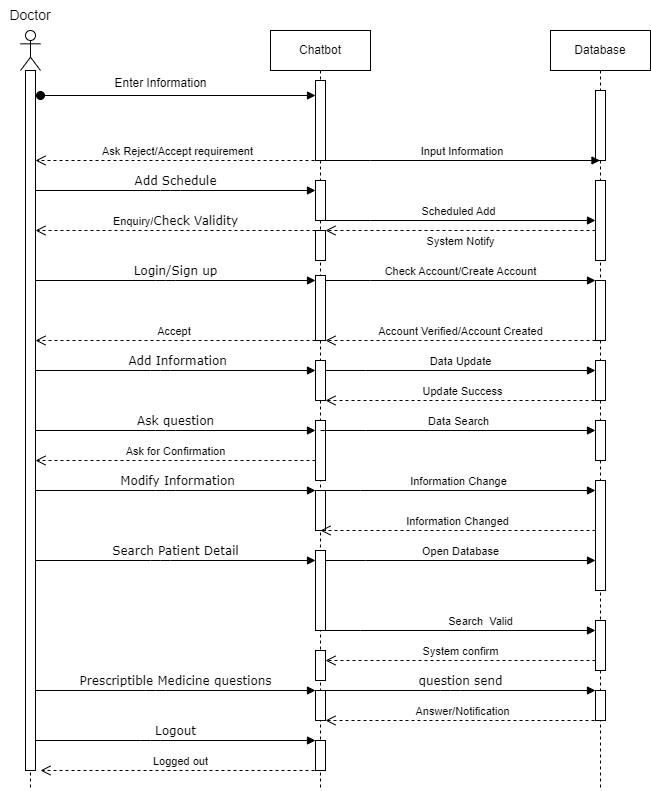

The diagram above was exported from draw.io. Its source (the exported page's mxGraphModel, read from the mxfile embedded in the PNG):
<mxGraphModel dx="1048" dy="551" grid="1" gridSize="10" guides="1" tooltips="1" connect="1" arrows="1" fold="1" page="1" pageScale="1" pageWidth="1654" pageHeight="2336" math="0" shadow="0">
  <root>
    <mxCell id="0" />
    <mxCell id="1" parent="0" />
    <mxCell id="Cd6tAJ6kRi1CeH-TYHkU-1" value="" style="shape=umlLifeline;perimeter=lifelinePerimeter;whiteSpace=wrap;html=1;container=1;dropTarget=0;collapsible=0;recursiveResize=0;outlineConnect=0;portConstraint=eastwest;newEdgeStyle={&quot;curved&quot;:0,&quot;rounded&quot;:0};participant=umlActor;" parent="1" vertex="1">
      <mxGeometry x="320" y="80" width="20" height="760" as="geometry" />
    </mxCell>
    <mxCell id="Cd6tAJ6kRi1CeH-TYHkU-2" value="" style="html=1;points=[[0,0,0,0,5],[0,1,0,0,-5],[1,0,0,0,5],[1,1,0,0,-5]];perimeter=orthogonalPerimeter;outlineConnect=0;targetShapes=umlLifeline;portConstraint=eastwest;newEdgeStyle={&quot;curved&quot;:0,&quot;rounded&quot;:0};" parent="Cd6tAJ6kRi1CeH-TYHkU-1" vertex="1">
      <mxGeometry x="5" y="40" width="10" height="700" as="geometry" />
    </mxCell>
    <mxCell id="Cd6tAJ6kRi1CeH-TYHkU-3" value="&lt;font style=&quot;font-size: 14px;&quot;&gt;Doctor&lt;/font&gt;" style="text;html=1;align=center;verticalAlign=middle;whiteSpace=wrap;rounded=0;" parent="1" vertex="1">
      <mxGeometry x="300" y="50" width="60" height="30" as="geometry" />
    </mxCell>
    <mxCell id="Cd6tAJ6kRi1CeH-TYHkU-4" value="Chatbot" style="shape=umlLifeline;perimeter=lifelinePerimeter;whiteSpace=wrap;html=1;container=1;dropTarget=0;collapsible=0;recursiveResize=0;outlineConnect=0;portConstraint=eastwest;newEdgeStyle={&quot;curved&quot;:0,&quot;rounded&quot;:0};" parent="1" vertex="1">
      <mxGeometry x="570" y="80" width="100" height="760" as="geometry" />
    </mxCell>
    <mxCell id="Cd6tAJ6kRi1CeH-TYHkU-5" value="" style="html=1;points=[[0,0,0,0,5],[0,1,0,0,-5],[1,0,0,0,5],[1,1,0,0,-5]];perimeter=orthogonalPerimeter;outlineConnect=0;targetShapes=umlLifeline;portConstraint=eastwest;newEdgeStyle={&quot;curved&quot;:0,&quot;rounded&quot;:0};" parent="Cd6tAJ6kRi1CeH-TYHkU-4" vertex="1">
      <mxGeometry x="45" y="50" width="10" height="80" as="geometry" />
    </mxCell>
    <mxCell id="Cd6tAJ6kRi1CeH-TYHkU-7" value="" style="html=1;points=[[0,0,0,0,5],[0,1,0,0,-5],[1,0,0,0,5],[1,1,0,0,-5]];perimeter=orthogonalPerimeter;outlineConnect=0;targetShapes=umlLifeline;portConstraint=eastwest;newEdgeStyle={&quot;curved&quot;:0,&quot;rounded&quot;:0};" parent="Cd6tAJ6kRi1CeH-TYHkU-4" vertex="1">
      <mxGeometry x="45" y="150" width="10" height="40" as="geometry" />
    </mxCell>
    <mxCell id="Cd6tAJ6kRi1CeH-TYHkU-8" value="" style="html=1;points=[[0,0,0,0,5],[0,1,0,0,-5],[1,0,0,0,5],[1,1,0,0,-5]];perimeter=orthogonalPerimeter;outlineConnect=0;targetShapes=umlLifeline;portConstraint=eastwest;newEdgeStyle={&quot;curved&quot;:0,&quot;rounded&quot;:0};" parent="Cd6tAJ6kRi1CeH-TYHkU-4" vertex="1">
      <mxGeometry x="45" y="245" width="10" height="65" as="geometry" />
    </mxCell>
    <mxCell id="Cd6tAJ6kRi1CeH-TYHkU-10" value="" style="html=1;points=[[0,0,0,0,5],[0,1,0,0,-5],[1,0,0,0,5],[1,1,0,0,-5]];perimeter=orthogonalPerimeter;outlineConnect=0;targetShapes=umlLifeline;portConstraint=eastwest;newEdgeStyle={&quot;curved&quot;:0,&quot;rounded&quot;:0};fontFamily=Helvetica;fontSize=11;fontColor=default;labelBackgroundColor=default;" parent="Cd6tAJ6kRi1CeH-TYHkU-4" vertex="1">
      <mxGeometry x="45" y="330" width="10" height="40" as="geometry" />
    </mxCell>
    <mxCell id="Cd6tAJ6kRi1CeH-TYHkU-11" value="" style="html=1;points=[[0,0,0,0,5],[0,1,0,0,-5],[1,0,0,0,5],[1,1,0,0,-5]];perimeter=orthogonalPerimeter;outlineConnect=0;targetShapes=umlLifeline;portConstraint=eastwest;newEdgeStyle={&quot;curved&quot;:0,&quot;rounded&quot;:0};fontFamily=Helvetica;fontSize=11;fontColor=default;labelBackgroundColor=default;" parent="Cd6tAJ6kRi1CeH-TYHkU-4" vertex="1">
      <mxGeometry x="45" y="390" width="10" height="60" as="geometry" />
    </mxCell>
    <mxCell id="Cd6tAJ6kRi1CeH-TYHkU-12" value="" style="html=1;points=[[0,0,0,0,5],[0,1,0,0,-5],[1,0,0,0,5],[1,1,0,0,-5]];perimeter=orthogonalPerimeter;outlineConnect=0;targetShapes=umlLifeline;portConstraint=eastwest;newEdgeStyle={&quot;curved&quot;:0,&quot;rounded&quot;:0};fontFamily=Helvetica;fontSize=11;fontColor=default;labelBackgroundColor=default;" parent="Cd6tAJ6kRi1CeH-TYHkU-4" vertex="1">
      <mxGeometry x="45" y="460" width="10" height="40" as="geometry" />
    </mxCell>
    <mxCell id="Cd6tAJ6kRi1CeH-TYHkU-13" value="" style="html=1;points=[[0,0,0,0,5],[0,1,0,0,-5],[1,0,0,0,5],[1,1,0,0,-5]];perimeter=orthogonalPerimeter;outlineConnect=0;targetShapes=umlLifeline;portConstraint=eastwest;newEdgeStyle={&quot;curved&quot;:0,&quot;rounded&quot;:0};fontFamily=Helvetica;fontSize=11;fontColor=default;labelBackgroundColor=default;" parent="Cd6tAJ6kRi1CeH-TYHkU-4" vertex="1">
      <mxGeometry x="45" y="520" width="10" height="80" as="geometry" />
    </mxCell>
    <mxCell id="Cd6tAJ6kRi1CeH-TYHkU-15" value="" style="html=1;points=[[0,0,0,0,5],[0,1,0,0,-5],[1,0,0,0,5],[1,1,0,0,-5]];perimeter=orthogonalPerimeter;outlineConnect=0;targetShapes=umlLifeline;portConstraint=eastwest;newEdgeStyle={&quot;curved&quot;:0,&quot;rounded&quot;:0};fontFamily=Helvetica;fontSize=11;fontColor=default;labelBackgroundColor=default;" parent="Cd6tAJ6kRi1CeH-TYHkU-4" vertex="1">
      <mxGeometry x="45" y="620" width="10" height="30" as="geometry" />
    </mxCell>
    <mxCell id="Cd6tAJ6kRi1CeH-TYHkU-16" value="" style="html=1;points=[[0,0,0,0,5],[0,1,0,0,-5],[1,0,0,0,5],[1,1,0,0,-5]];perimeter=orthogonalPerimeter;outlineConnect=0;targetShapes=umlLifeline;portConstraint=eastwest;newEdgeStyle={&quot;curved&quot;:0,&quot;rounded&quot;:0};fontFamily=Helvetica;fontSize=11;fontColor=default;labelBackgroundColor=default;" parent="Cd6tAJ6kRi1CeH-TYHkU-4" vertex="1">
      <mxGeometry x="45" y="660" width="10" height="30" as="geometry" />
    </mxCell>
    <mxCell id="Cd6tAJ6kRi1CeH-TYHkU-17" value="" style="html=1;points=[[0,0,0,0,5],[0,1,0,0,-5],[1,0,0,0,5],[1,1,0,0,-5]];perimeter=orthogonalPerimeter;outlineConnect=0;targetShapes=umlLifeline;portConstraint=eastwest;newEdgeStyle={&quot;curved&quot;:0,&quot;rounded&quot;:0};fontFamily=Helvetica;fontSize=11;fontColor=default;labelBackgroundColor=default;" parent="Cd6tAJ6kRi1CeH-TYHkU-4" vertex="1">
      <mxGeometry x="45" y="710" width="10" height="30" as="geometry" />
    </mxCell>
    <mxCell id="Cd6tAJ6kRi1CeH-TYHkU-53" value="" style="html=1;points=[[0,0,0,0,5],[0,1,0,0,-5],[1,0,0,0,5],[1,1,0,0,-5]];perimeter=orthogonalPerimeter;outlineConnect=0;targetShapes=umlLifeline;portConstraint=eastwest;newEdgeStyle={&quot;curved&quot;:0,&quot;rounded&quot;:0};" parent="Cd6tAJ6kRi1CeH-TYHkU-4" vertex="1">
      <mxGeometry x="45" y="200" width="10" height="30" as="geometry" />
    </mxCell>
    <mxCell id="Cd6tAJ6kRi1CeH-TYHkU-18" value="Database" style="shape=umlLifeline;perimeter=lifelinePerimeter;whiteSpace=wrap;html=1;container=1;dropTarget=0;collapsible=0;recursiveResize=0;outlineConnect=0;portConstraint=eastwest;newEdgeStyle={&quot;curved&quot;:0,&quot;rounded&quot;:0};" parent="1" vertex="1">
      <mxGeometry x="850" y="80" width="100" height="760" as="geometry" />
    </mxCell>
    <mxCell id="Cd6tAJ6kRi1CeH-TYHkU-19" value="" style="html=1;points=[[0,0,0,0,5],[0,1,0,0,-5],[1,0,0,0,5],[1,1,0,0,-5]];perimeter=orthogonalPerimeter;outlineConnect=0;targetShapes=umlLifeline;portConstraint=eastwest;newEdgeStyle={&quot;curved&quot;:0,&quot;rounded&quot;:0};" parent="Cd6tAJ6kRi1CeH-TYHkU-18" vertex="1">
      <mxGeometry x="45" y="60" width="10" height="70" as="geometry" />
    </mxCell>
    <mxCell id="Cd6tAJ6kRi1CeH-TYHkU-20" value="" style="html=1;points=[[0,0,0,0,5],[0,1,0,0,-5],[1,0,0,0,5],[1,1,0,0,-5]];perimeter=orthogonalPerimeter;outlineConnect=0;targetShapes=umlLifeline;portConstraint=eastwest;newEdgeStyle={&quot;curved&quot;:0,&quot;rounded&quot;:0};" parent="Cd6tAJ6kRi1CeH-TYHkU-18" vertex="1">
      <mxGeometry x="45" y="250" width="10" height="60" as="geometry" />
    </mxCell>
    <mxCell id="Cd6tAJ6kRi1CeH-TYHkU-21" value="" style="html=1;points=[[0,0,0,0,5],[0,1,0,0,-5],[1,0,0,0,5],[1,1,0,0,-5]];perimeter=orthogonalPerimeter;outlineConnect=0;targetShapes=umlLifeline;portConstraint=eastwest;newEdgeStyle={&quot;curved&quot;:0,&quot;rounded&quot;:0};fontFamily=Helvetica;fontSize=11;fontColor=default;labelBackgroundColor=default;" parent="Cd6tAJ6kRi1CeH-TYHkU-18" vertex="1">
      <mxGeometry x="45" y="330" width="10" height="40" as="geometry" />
    </mxCell>
    <mxCell id="Cd6tAJ6kRi1CeH-TYHkU-22" value="" style="html=1;points=[[0,0,0,0,5],[0,1,0,0,-5],[1,0,0,0,5],[1,1,0,0,-5]];perimeter=orthogonalPerimeter;outlineConnect=0;targetShapes=umlLifeline;portConstraint=eastwest;newEdgeStyle={&quot;curved&quot;:0,&quot;rounded&quot;:0};fontFamily=Helvetica;fontSize=11;fontColor=default;labelBackgroundColor=default;" parent="Cd6tAJ6kRi1CeH-TYHkU-18" vertex="1">
      <mxGeometry x="45" y="450" width="10" height="110" as="geometry" />
    </mxCell>
    <mxCell id="Cd6tAJ6kRi1CeH-TYHkU-23" value="" style="html=1;points=[[0,0,0,0,5],[0,1,0,0,-5],[1,0,0,0,5],[1,1,0,0,-5]];perimeter=orthogonalPerimeter;outlineConnect=0;targetShapes=umlLifeline;portConstraint=eastwest;newEdgeStyle={&quot;curved&quot;:0,&quot;rounded&quot;:0};fontFamily=Helvetica;fontSize=11;fontColor=default;labelBackgroundColor=default;" parent="Cd6tAJ6kRi1CeH-TYHkU-18" vertex="1">
      <mxGeometry x="45" y="590" width="10" height="50" as="geometry" />
    </mxCell>
    <mxCell id="Cd6tAJ6kRi1CeH-TYHkU-24" value="" style="html=1;points=[[0,0,0,0,5],[0,1,0,0,-5],[1,0,0,0,5],[1,1,0,0,-5]];perimeter=orthogonalPerimeter;outlineConnect=0;targetShapes=umlLifeline;portConstraint=eastwest;newEdgeStyle={&quot;curved&quot;:0,&quot;rounded&quot;:0};fontFamily=Helvetica;fontSize=11;fontColor=default;labelBackgroundColor=default;" parent="Cd6tAJ6kRi1CeH-TYHkU-18" vertex="1">
      <mxGeometry x="45" y="660" width="10" height="30" as="geometry" />
    </mxCell>
    <mxCell id="Cd6tAJ6kRi1CeH-TYHkU-51" value="" style="html=1;points=[[0,0,0,0,5],[0,1,0,0,-5],[1,0,0,0,5],[1,1,0,0,-5]];perimeter=orthogonalPerimeter;outlineConnect=0;targetShapes=umlLifeline;portConstraint=eastwest;newEdgeStyle={&quot;curved&quot;:0,&quot;rounded&quot;:0};" parent="Cd6tAJ6kRi1CeH-TYHkU-18" vertex="1">
      <mxGeometry x="45" y="150" width="10" height="80" as="geometry" />
    </mxCell>
    <mxCell id="omT92eDaHfQlu7xoIwNO-6" value="" style="html=1;points=[[0,0,0,0,5],[0,1,0,0,-5],[1,0,0,0,5],[1,1,0,0,-5]];perimeter=orthogonalPerimeter;outlineConnect=0;targetShapes=umlLifeline;portConstraint=eastwest;newEdgeStyle={&quot;curved&quot;:0,&quot;rounded&quot;:0};" vertex="1" parent="Cd6tAJ6kRi1CeH-TYHkU-18">
      <mxGeometry x="45" y="390" width="10" height="40" as="geometry" />
    </mxCell>
    <mxCell id="Cd6tAJ6kRi1CeH-TYHkU-25" value="" style="html=1;verticalAlign=bottom;startArrow=oval;endArrow=block;startSize=8;curved=0;rounded=0;" parent="1" target="Cd6tAJ6kRi1CeH-TYHkU-5" edge="1">
      <mxGeometry relative="1" as="geometry">
        <mxPoint x="340" y="145" as="sourcePoint" />
        <mxPoint x="610" y="145" as="targetPoint" />
      </mxGeometry>
    </mxCell>
    <mxCell id="Cd6tAJ6kRi1CeH-TYHkU-26" value="Enter Information" style="text;html=1;align=center;verticalAlign=middle;resizable=0;points=[];autosize=1;strokeColor=none;fillColor=none;" parent="1" vertex="1">
      <mxGeometry x="400" y="118" width="120" height="30" as="geometry" />
    </mxCell>
    <mxCell id="Cd6tAJ6kRi1CeH-TYHkU-27" value="Ask Reject/Accept requirement" style="html=1;verticalAlign=bottom;endArrow=open;dashed=1;endSize=8;curved=0;rounded=0;" parent="1" target="Cd6tAJ6kRi1CeH-TYHkU-2" edge="1">
      <mxGeometry relative="1" as="geometry">
        <mxPoint x="620" y="210" as="sourcePoint" />
        <mxPoint x="340" y="210" as="targetPoint" />
      </mxGeometry>
    </mxCell>
    <mxCell id="Cd6tAJ6kRi1CeH-TYHkU-28" value="&amp;nbsp;Input Information" style="html=1;verticalAlign=bottom;endArrow=block;curved=0;rounded=0;" parent="1" target="Cd6tAJ6kRi1CeH-TYHkU-18" edge="1">
      <mxGeometry x="0.0018" width="80" relative="1" as="geometry">
        <mxPoint x="620" y="210" as="sourcePoint" />
        <mxPoint x="700" y="210" as="targetPoint" />
        <Array as="points">
          <mxPoint x="670" y="210" />
        </Array>
        <mxPoint as="offset" />
      </mxGeometry>
    </mxCell>
    <mxCell id="Cd6tAJ6kRi1CeH-TYHkU-29" value="Add Schedule" style="html=1;verticalAlign=bottom;endArrow=block;labelBackgroundColor=none;fontFamily=Verdana;fontSize=12;edgeStyle=elbowEdgeStyle;elbow=vertical;" parent="1" edge="1">
      <mxGeometry relative="1" as="geometry">
        <mxPoint x="335" y="240" as="sourcePoint" />
        <mxPoint x="615" y="240" as="targetPoint" />
        <Array as="points">
          <mxPoint x="470" y="240" />
        </Array>
      </mxGeometry>
    </mxCell>
    <mxCell id="Cd6tAJ6kRi1CeH-TYHkU-30" value="Enquiry/&lt;span style=&quot;font-family: Verdana; font-size: 12px; background-color: rgb(251, 251, 251);&quot;&gt;Check Validity&lt;/span&gt;" style="html=1;verticalAlign=bottom;endArrow=open;dashed=1;endSize=8;curved=0;rounded=0;" parent="1" edge="1">
      <mxGeometry relative="1" as="geometry">
        <mxPoint x="615" y="280" as="sourcePoint" />
        <mxPoint x="335" y="280" as="targetPoint" />
      </mxGeometry>
    </mxCell>
    <mxCell id="Cd6tAJ6kRi1CeH-TYHkU-31" value="Login/Sign up" style="html=1;verticalAlign=bottom;endArrow=block;labelBackgroundColor=none;fontFamily=Verdana;fontSize=12;edgeStyle=elbowEdgeStyle;elbow=vertical;" parent="1" source="Cd6tAJ6kRi1CeH-TYHkU-2" target="Cd6tAJ6kRi1CeH-TYHkU-8" edge="1">
      <mxGeometry relative="1" as="geometry">
        <mxPoint x="340" y="330" as="sourcePoint" />
        <mxPoint x="610" y="330" as="targetPoint" />
        <Array as="points">
          <mxPoint x="465" y="330" />
        </Array>
      </mxGeometry>
    </mxCell>
    <mxCell id="Cd6tAJ6kRi1CeH-TYHkU-32" value="Check Account/Create Account" style="html=1;verticalAlign=bottom;endArrow=block;curved=0;rounded=0;" parent="1" source="Cd6tAJ6kRi1CeH-TYHkU-8" target="Cd6tAJ6kRi1CeH-TYHkU-20" edge="1">
      <mxGeometry x="0.0018" width="80" relative="1" as="geometry">
        <mxPoint x="630" y="330" as="sourcePoint" />
        <mxPoint x="890" y="330" as="targetPoint" />
        <Array as="points">
          <mxPoint x="670" y="330" />
        </Array>
        <mxPoint as="offset" />
      </mxGeometry>
    </mxCell>
    <mxCell id="Cd6tAJ6kRi1CeH-TYHkU-33" value="Account Verified/Account Created" style="html=1;verticalAlign=bottom;endArrow=open;dashed=1;endSize=8;curved=0;rounded=0;strokeColor=default;align=center;fontFamily=Helvetica;fontSize=11;fontColor=default;labelBackgroundColor=default;" parent="1" edge="1">
      <mxGeometry relative="1" as="geometry">
        <mxPoint x="895" y="390" as="sourcePoint" />
        <mxPoint x="625" y="390" as="targetPoint" />
      </mxGeometry>
    </mxCell>
    <mxCell id="Cd6tAJ6kRi1CeH-TYHkU-34" value="Accept&amp;nbsp;" style="html=1;verticalAlign=bottom;endArrow=open;dashed=1;endSize=8;curved=0;rounded=0;strokeColor=default;align=center;fontFamily=Helvetica;fontSize=11;fontColor=default;labelBackgroundColor=default;" parent="1" edge="1">
      <mxGeometry relative="1" as="geometry">
        <mxPoint x="615" y="390" as="sourcePoint" />
        <mxPoint x="335" y="390" as="targetPoint" />
      </mxGeometry>
    </mxCell>
    <mxCell id="Cd6tAJ6kRi1CeH-TYHkU-35" value="&amp;nbsp;Add Information" style="html=1;verticalAlign=bottom;endArrow=block;labelBackgroundColor=none;fontFamily=Verdana;fontSize=12;edgeStyle=elbowEdgeStyle;elbow=vertical;" parent="1" source="Cd6tAJ6kRi1CeH-TYHkU-2" target="Cd6tAJ6kRi1CeH-TYHkU-10" edge="1">
      <mxGeometry relative="1" as="geometry">
        <mxPoint x="340" y="420" as="sourcePoint" />
        <mxPoint x="610" y="420" as="targetPoint" />
        <Array as="points">
          <mxPoint x="460" y="420" />
        </Array>
      </mxGeometry>
    </mxCell>
    <mxCell id="Cd6tAJ6kRi1CeH-TYHkU-36" value="Data Update" style="html=1;verticalAlign=bottom;endArrow=block;curved=0;rounded=0;" parent="1" source="Cd6tAJ6kRi1CeH-TYHkU-10" target="Cd6tAJ6kRi1CeH-TYHkU-21" edge="1">
      <mxGeometry x="0.0018" width="80" relative="1" as="geometry">
        <mxPoint x="630" y="420" as="sourcePoint" />
        <mxPoint x="890" y="420" as="targetPoint" />
        <Array as="points">
          <mxPoint x="665" y="420" />
        </Array>
        <mxPoint as="offset" />
      </mxGeometry>
    </mxCell>
    <mxCell id="Cd6tAJ6kRi1CeH-TYHkU-37" value="Update Success" style="html=1;verticalAlign=bottom;endArrow=open;dashed=1;endSize=8;curved=0;rounded=0;strokeColor=default;align=center;fontFamily=Helvetica;fontSize=11;fontColor=default;labelBackgroundColor=default;" parent="1" target="Cd6tAJ6kRi1CeH-TYHkU-10" edge="1">
      <mxGeometry relative="1" as="geometry">
        <mxPoint x="900" y="450" as="sourcePoint" />
        <mxPoint x="630" y="450" as="targetPoint" />
      </mxGeometry>
    </mxCell>
    <mxCell id="Cd6tAJ6kRi1CeH-TYHkU-38" value="Ask question" style="html=1;verticalAlign=bottom;endArrow=block;labelBackgroundColor=none;fontFamily=Verdana;fontSize=12;edgeStyle=elbowEdgeStyle;elbow=vertical;" parent="1" source="Cd6tAJ6kRi1CeH-TYHkU-2" target="Cd6tAJ6kRi1CeH-TYHkU-11" edge="1">
      <mxGeometry relative="1" as="geometry">
        <mxPoint x="340" y="480" as="sourcePoint" />
        <mxPoint x="610" y="480" as="targetPoint" />
        <Array as="points">
          <mxPoint x="465" y="480" />
        </Array>
      </mxGeometry>
    </mxCell>
    <mxCell id="Cd6tAJ6kRi1CeH-TYHkU-40" value="&amp;nbsp;Modify Information" style="html=1;verticalAlign=bottom;endArrow=block;labelBackgroundColor=none;fontFamily=Verdana;fontSize=12;edgeStyle=elbowEdgeStyle;elbow=vertical;" parent="1" source="Cd6tAJ6kRi1CeH-TYHkU-2" target="Cd6tAJ6kRi1CeH-TYHkU-12" edge="1">
      <mxGeometry relative="1" as="geometry">
        <mxPoint x="340" y="540" as="sourcePoint" />
        <mxPoint x="620" y="540" as="targetPoint" />
        <Array as="points">
          <mxPoint x="465" y="540" />
        </Array>
      </mxGeometry>
    </mxCell>
    <mxCell id="Cd6tAJ6kRi1CeH-TYHkU-41" value="Information Change" style="html=1;verticalAlign=bottom;endArrow=block;curved=0;rounded=0;" parent="1" target="Cd6tAJ6kRi1CeH-TYHkU-22" edge="1">
      <mxGeometry x="0.0011" width="80" relative="1" as="geometry">
        <mxPoint x="620" y="540" as="sourcePoint" />
        <mxPoint x="890" y="540" as="targetPoint" />
        <Array as="points">
          <mxPoint x="660" y="540" />
        </Array>
        <mxPoint as="offset" />
      </mxGeometry>
    </mxCell>
    <mxCell id="Cd6tAJ6kRi1CeH-TYHkU-42" value="Information Changed" style="html=1;verticalAlign=bottom;endArrow=open;dashed=1;endSize=8;curved=0;rounded=0;strokeColor=default;align=center;fontFamily=Helvetica;fontSize=11;fontColor=default;labelBackgroundColor=default;" parent="1" edge="1">
      <mxGeometry relative="1" as="geometry">
        <mxPoint x="895" y="580" as="sourcePoint" />
        <mxPoint x="620" y="580" as="targetPoint" />
      </mxGeometry>
    </mxCell>
    <mxCell id="Cd6tAJ6kRi1CeH-TYHkU-43" value="Search Patient Detail" style="html=1;verticalAlign=bottom;endArrow=block;labelBackgroundColor=none;fontFamily=Verdana;fontSize=12;edgeStyle=elbowEdgeStyle;elbow=vertical;" parent="1" source="Cd6tAJ6kRi1CeH-TYHkU-2" target="Cd6tAJ6kRi1CeH-TYHkU-13" edge="1">
      <mxGeometry relative="1" as="geometry">
        <mxPoint x="330" y="610" as="sourcePoint" />
        <mxPoint x="610" y="610" as="targetPoint" />
        <Array as="points">
          <mxPoint x="460" y="610" />
        </Array>
      </mxGeometry>
    </mxCell>
    <mxCell id="Cd6tAJ6kRi1CeH-TYHkU-44" value="Search&amp;nbsp; Valid" style="html=1;verticalAlign=bottom;endArrow=block;curved=0;rounded=0;" parent="1" edge="1">
      <mxGeometry x="0.1636" width="80" relative="1" as="geometry">
        <mxPoint x="620" y="680" as="sourcePoint" />
        <mxPoint x="895" y="680" as="targetPoint" />
        <Array as="points">
          <mxPoint x="660" y="680" />
        </Array>
        <mxPoint as="offset" />
      </mxGeometry>
    </mxCell>
    <mxCell id="Cd6tAJ6kRi1CeH-TYHkU-45" value="System confirm" style="html=1;verticalAlign=bottom;endArrow=open;dashed=1;endSize=8;curved=0;rounded=0;strokeColor=default;align=center;fontFamily=Helvetica;fontSize=11;fontColor=default;labelBackgroundColor=default;" parent="1" target="Cd6tAJ6kRi1CeH-TYHkU-15" edge="1">
      <mxGeometry relative="1" as="geometry">
        <mxPoint x="895" y="710" as="sourcePoint" />
        <mxPoint x="620" y="710" as="targetPoint" />
      </mxGeometry>
    </mxCell>
    <mxCell id="Cd6tAJ6kRi1CeH-TYHkU-46" value="Prescriptible Medicine questions" style="html=1;verticalAlign=bottom;endArrow=block;labelBackgroundColor=none;fontFamily=Verdana;fontSize=12;edgeStyle=elbowEdgeStyle;elbow=vertical;" parent="1" edge="1">
      <mxGeometry relative="1" as="geometry">
        <mxPoint x="335" y="740" as="sourcePoint" />
        <mxPoint x="615" y="740" as="targetPoint" />
        <Array as="points">
          <mxPoint x="455" y="740" />
        </Array>
      </mxGeometry>
    </mxCell>
    <mxCell id="Cd6tAJ6kRi1CeH-TYHkU-47" value="question send" style="html=1;verticalAlign=bottom;endArrow=block;labelBackgroundColor=none;fontFamily=Verdana;fontSize=12;edgeStyle=elbowEdgeStyle;elbow=vertical;" parent="1" source="Cd6tAJ6kRi1CeH-TYHkU-16" target="Cd6tAJ6kRi1CeH-TYHkU-24" edge="1">
      <mxGeometry relative="1" as="geometry">
        <mxPoint x="630" y="740" as="sourcePoint" />
        <mxPoint x="910" y="740" as="targetPoint" />
        <Array as="points">
          <mxPoint x="750" y="740" />
        </Array>
      </mxGeometry>
    </mxCell>
    <mxCell id="Cd6tAJ6kRi1CeH-TYHkU-48" value="Answer/Notification" style="html=1;verticalAlign=bottom;endArrow=open;dashed=1;endSize=8;curved=0;rounded=0;strokeColor=default;align=center;fontFamily=Helvetica;fontSize=11;fontColor=default;labelBackgroundColor=default;" parent="1" target="Cd6tAJ6kRi1CeH-TYHkU-16" edge="1">
      <mxGeometry relative="1" as="geometry">
        <mxPoint x="900" y="770" as="sourcePoint" />
        <mxPoint x="630" y="770" as="targetPoint" />
      </mxGeometry>
    </mxCell>
    <mxCell id="Cd6tAJ6kRi1CeH-TYHkU-49" value="Logout" style="html=1;verticalAlign=bottom;endArrow=block;labelBackgroundColor=none;fontFamily=Verdana;fontSize=12;edgeStyle=elbowEdgeStyle;elbow=vertical;" parent="1" source="Cd6tAJ6kRi1CeH-TYHkU-2" target="Cd6tAJ6kRi1CeH-TYHkU-17" edge="1">
      <mxGeometry relative="1" as="geometry">
        <mxPoint x="330" y="790" as="sourcePoint" />
        <mxPoint x="610" y="790" as="targetPoint" />
        <Array as="points">
          <mxPoint x="450" y="790" />
        </Array>
      </mxGeometry>
    </mxCell>
    <mxCell id="Cd6tAJ6kRi1CeH-TYHkU-50" value="Logged out" style="html=1;verticalAlign=bottom;endArrow=open;dashed=1;endSize=8;curved=0;rounded=0;strokeColor=default;align=center;fontFamily=Helvetica;fontSize=11;fontColor=default;labelBackgroundColor=default;" parent="1" edge="1">
      <mxGeometry relative="1" as="geometry">
        <mxPoint x="620" y="820" as="sourcePoint" />
        <mxPoint x="340" y="820" as="targetPoint" />
      </mxGeometry>
    </mxCell>
    <mxCell id="Cd6tAJ6kRi1CeH-TYHkU-52" value="Scheduled Add" style="html=1;verticalAlign=bottom;endArrow=block;curved=0;rounded=0;" parent="1" target="Cd6tAJ6kRi1CeH-TYHkU-51" edge="1">
      <mxGeometry x="0.0018" width="80" relative="1" as="geometry">
        <mxPoint x="620" y="270" as="sourcePoint" />
        <mxPoint x="900" y="270" as="targetPoint" />
        <Array as="points">
          <mxPoint x="670" y="270" />
        </Array>
        <mxPoint as="offset" />
      </mxGeometry>
    </mxCell>
    <mxCell id="Cd6tAJ6kRi1CeH-TYHkU-54" value="System Notify" style="html=1;verticalAlign=bottom;endArrow=open;dashed=1;endSize=8;curved=0;rounded=0;" parent="1" source="Cd6tAJ6kRi1CeH-TYHkU-51" target="Cd6tAJ6kRi1CeH-TYHkU-53" edge="1">
      <mxGeometry y="20" relative="1" as="geometry">
        <mxPoint x="700" y="280" as="sourcePoint" />
        <mxPoint x="620" y="280" as="targetPoint" />
        <mxPoint as="offset" />
      </mxGeometry>
    </mxCell>
    <mxCell id="omT92eDaHfQlu7xoIwNO-4" value="Ask for Confirmation" style="html=1;verticalAlign=bottom;endArrow=open;dashed=1;endSize=8;curved=0;rounded=0;" edge="1" parent="1">
      <mxGeometry relative="1" as="geometry">
        <mxPoint x="615" y="510" as="sourcePoint" />
        <mxPoint x="335" y="510" as="targetPoint" />
      </mxGeometry>
    </mxCell>
    <mxCell id="omT92eDaHfQlu7xoIwNO-5" value="Data Search" style="html=1;verticalAlign=bottom;endArrow=block;curved=0;rounded=0;" edge="1" parent="1">
      <mxGeometry width="80" relative="1" as="geometry">
        <mxPoint x="620" y="480" as="sourcePoint" />
        <mxPoint x="895" y="480" as="targetPoint" />
        <Array as="points">
          <mxPoint x="665" y="480" />
        </Array>
        <mxPoint as="offset" />
      </mxGeometry>
    </mxCell>
    <mxCell id="omT92eDaHfQlu7xoIwNO-7" value="Open Database" style="html=1;verticalAlign=bottom;endArrow=block;curved=0;rounded=0;" edge="1" parent="1" source="Cd6tAJ6kRi1CeH-TYHkU-13" target="Cd6tAJ6kRi1CeH-TYHkU-22">
      <mxGeometry x="0.0011" width="80" relative="1" as="geometry">
        <mxPoint x="640" y="610" as="sourcePoint" />
        <mxPoint x="900" y="610" as="targetPoint" />
        <Array as="points">
          <mxPoint x="665" y="610" />
        </Array>
        <mxPoint as="offset" />
      </mxGeometry>
    </mxCell>
  </root>
</mxGraphModel>